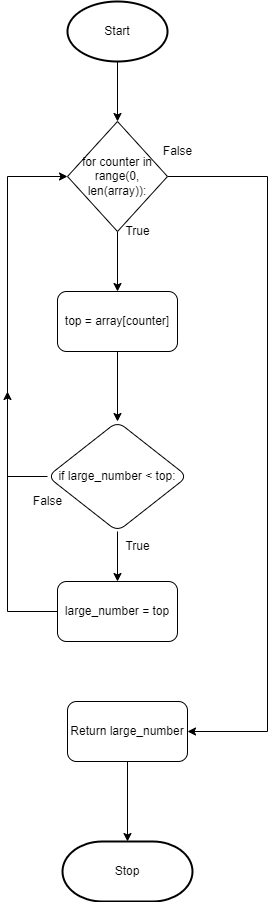

The diagram above was exported from draw.io. Its source (the exported page's mxGraphModel, read from the mxfile embedded in the PNG):
<mxGraphModel dx="1074" dy="789" grid="1" gridSize="10" guides="1" tooltips="1" connect="1" arrows="1" fold="1" page="1" pageScale="1" pageWidth="827" pageHeight="1169" math="0" shadow="0">
  <root>
    <mxCell id="0" />
    <mxCell id="1" parent="0" />
    <mxCell id="9" style="edgeStyle=none;html=1;exitX=0.5;exitY=1;exitDx=0;exitDy=0;exitPerimeter=0;entryX=0.5;entryY=0;entryDx=0;entryDy=0;" parent="1" source="2" edge="1">
      <mxGeometry relative="1" as="geometry">
        <mxPoint x="280" y="160" as="targetPoint" />
      </mxGeometry>
    </mxCell>
    <mxCell id="2" value="Start" style="strokeWidth=2;html=1;shape=mxgraph.flowchart.start_1;whiteSpace=wrap;" parent="1" vertex="1">
      <mxGeometry x="230" y="40" width="100" height="60" as="geometry" />
    </mxCell>
    <mxCell id="6" value="Stop" style="strokeWidth=2;html=1;shape=mxgraph.flowchart.terminator;whiteSpace=wrap;" parent="1" vertex="1">
      <mxGeometry x="225" y="880" width="130" height="60" as="geometry" />
    </mxCell>
    <mxCell id="12" value="" style="edgeStyle=none;html=1;" parent="1" source="10" target="11" edge="1">
      <mxGeometry relative="1" as="geometry" />
    </mxCell>
    <mxCell id="20" style="edgeStyle=orthogonalEdgeStyle;html=1;rounded=0;entryX=1;entryY=0.5;entryDx=0;entryDy=0;" edge="1" parent="1" source="10" target="25">
      <mxGeometry relative="1" as="geometry">
        <mxPoint x="360" y="770" as="targetPoint" />
        <Array as="points">
          <mxPoint x="430" y="215" />
          <mxPoint x="430" y="770" />
        </Array>
      </mxGeometry>
    </mxCell>
    <mxCell id="10" value="for counter in range(0, len(array)):" style="rhombus;whiteSpace=wrap;html=1;" parent="1" vertex="1">
      <mxGeometry x="230" y="160" width="100" height="110" as="geometry" />
    </mxCell>
    <mxCell id="15" value="" style="edgeStyle=none;html=1;" parent="1" source="11" target="13" edge="1">
      <mxGeometry relative="1" as="geometry" />
    </mxCell>
    <mxCell id="11" value="top = array[counter]" style="rounded=1;whiteSpace=wrap;html=1;" parent="1" vertex="1">
      <mxGeometry x="220" y="330" width="120" height="60" as="geometry" />
    </mxCell>
    <mxCell id="17" value="" style="edgeStyle=none;html=1;" parent="1" source="13" target="16" edge="1">
      <mxGeometry relative="1" as="geometry" />
    </mxCell>
    <mxCell id="21" style="edgeStyle=orthogonalEdgeStyle;rounded=0;html=1;exitX=0;exitY=0.5;exitDx=0;exitDy=0;entryX=0;entryY=0.5;entryDx=0;entryDy=0;" edge="1" parent="1" source="13" target="10">
      <mxGeometry relative="1" as="geometry">
        <Array as="points">
          <mxPoint x="170" y="515" />
          <mxPoint x="170" y="215" />
        </Array>
      </mxGeometry>
    </mxCell>
    <mxCell id="13" value="if large_number &amp;lt; top:" style="rhombus;whiteSpace=wrap;html=1;rounded=1;" parent="1" vertex="1">
      <mxGeometry x="210" y="460" width="140" height="110" as="geometry" />
    </mxCell>
    <mxCell id="29" style="edgeStyle=orthogonalEdgeStyle;rounded=0;html=1;" edge="1" parent="1" source="16">
      <mxGeometry relative="1" as="geometry">
        <mxPoint x="170" y="430" as="targetPoint" />
      </mxGeometry>
    </mxCell>
    <mxCell id="16" value="large_number = top" style="whiteSpace=wrap;html=1;rounded=1;" parent="1" vertex="1">
      <mxGeometry x="220" y="620" width="120" height="60" as="geometry" />
    </mxCell>
    <mxCell id="28" style="edgeStyle=orthogonalEdgeStyle;rounded=0;html=1;" edge="1" parent="1" source="25" target="6">
      <mxGeometry relative="1" as="geometry">
        <mxPoint x="300" y="810" as="targetPoint" />
      </mxGeometry>
    </mxCell>
    <mxCell id="25" value="Return large_number" style="whiteSpace=wrap;html=1;rounded=1;" vertex="1" parent="1">
      <mxGeometry x="230" y="740" width="120" height="60" as="geometry" />
    </mxCell>
    <mxCell id="30" value="True" style="text;html=1;align=center;verticalAlign=middle;resizable=0;points=[];autosize=1;strokeColor=none;fillColor=none;" vertex="1" parent="1">
      <mxGeometry x="280" y="260" width="40" height="20" as="geometry" />
    </mxCell>
    <mxCell id="31" value="False" style="text;html=1;align=center;verticalAlign=middle;resizable=0;points=[];autosize=1;strokeColor=none;fillColor=none;" vertex="1" parent="1">
      <mxGeometry x="320" y="180" width="40" height="20" as="geometry" />
    </mxCell>
    <mxCell id="32" value="False" style="text;html=1;align=center;verticalAlign=middle;resizable=0;points=[];autosize=1;strokeColor=none;fillColor=none;" vertex="1" parent="1">
      <mxGeometry x="190" y="530" width="40" height="20" as="geometry" />
    </mxCell>
    <mxCell id="33" value="True" style="text;html=1;align=center;verticalAlign=middle;resizable=0;points=[];autosize=1;strokeColor=none;fillColor=none;" vertex="1" parent="1">
      <mxGeometry x="280" y="575" width="40" height="20" as="geometry" />
    </mxCell>
  </root>
</mxGraphModel>